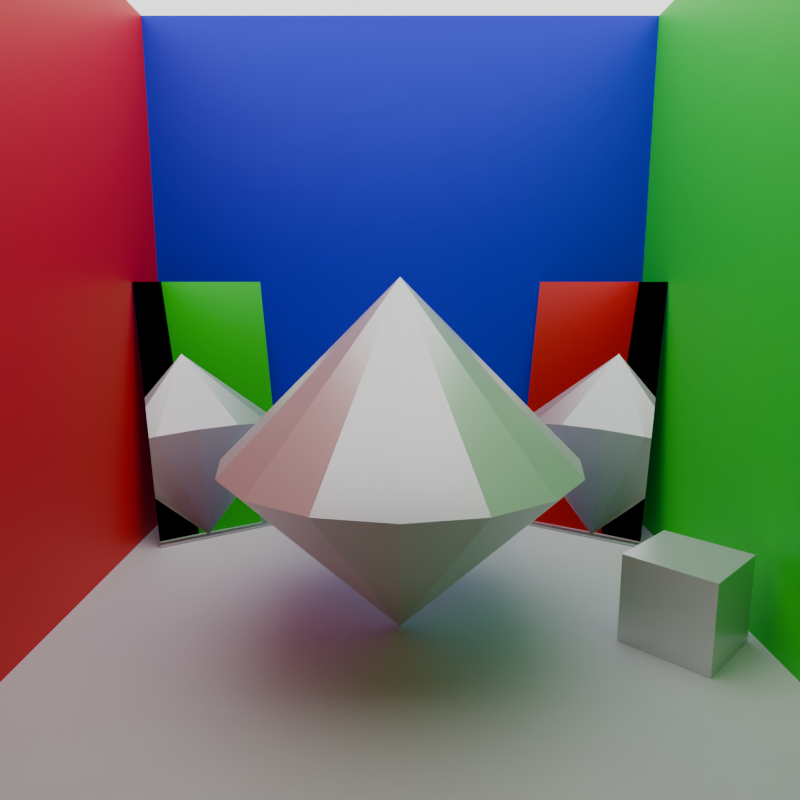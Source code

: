 # Source: scene.blend  (saved by Blender 5.0.119; exported with 4.5.12 LTS)
import bpy
from mathutils import Matrix  # noqa: F401  (used for matrix-valued properties, if any)

bpy.ops.wm.read_factory_settings(use_empty=True)
scene = bpy.context.scene
scene.name = 'Scene'

# ---- collections
col_collection = bpy.data.collections.new('Collection'); scene.collection.children.link(col_collection)

# ---- materials (node trees are filled in below, after node groups)
mat_light = bpy.data.materials.new('light')
mat_white = bpy.data.materials.new('white')
mat_blue = bpy.data.materials.new('blue')
mat_blue.use_backface_culling = True
mat_blue.use_backface_culling_shadow = True
mat_green = bpy.data.materials.new('green')
mat_red = bpy.data.materials.new('red')
mat_silver = bpy.data.materials.new('silver')
mat_silver.preview_render_type = 'FLAT'
mat_mirror = bpy.data.materials.new('mirror')

# ---- material node trees
mat_light.use_nodes = True; mat_light.node_tree.nodes.clear()
_N = mat_light.node_tree.nodes; _L = mat_light.node_tree.links
n0 = _N.new('ShaderNodeOutputMaterial'); n0.name = 'Material Output'; n0.location = (200, 100)
n1 = _N.new('ShaderNodeEmission'); n1.name = 'Emission'; n1.location = (-200, 100)
n1.inputs[1].default_value = 2.0
_L.new(n1.outputs[0], n0.inputs[0])
n0.is_active_output = True
mat_white.use_nodes = True; mat_white.node_tree.nodes.clear()
_N = mat_white.node_tree.nodes; _L = mat_white.node_tree.links
n0 = _N.new('ShaderNodeBsdfPrincipled'); n0.name = 'Principled BSDF'; n0.location = (-200, 100)
n1 = _N.new('ShaderNodeOutputMaterial'); n1.name = 'Material Output'; n1.location = (200, 100)
_L.new(n0.outputs[0], n1.inputs[0])
n1.is_active_output = True
mat_blue.use_nodes = True; mat_blue.node_tree.nodes.clear()
_N = mat_blue.node_tree.nodes; _L = mat_blue.node_tree.links
n0 = _N.new('ShaderNodeBsdfPrincipled'); n0.name = 'Principled BSDF'; n0.location = (-200, 100)
n0.inputs[0].default_value = (0.0, 0.006087, 0.8, 1.0)
n1 = _N.new('ShaderNodeOutputMaterial'); n1.name = 'Material Output'; n1.location = (200, 100)
_L.new(n0.outputs[0], n1.inputs[0])
n1.is_active_output = True
mat_green.use_nodes = True; mat_green.node_tree.nodes.clear()
_N = mat_green.node_tree.nodes; _L = mat_green.node_tree.links
n0 = _N.new('ShaderNodeBsdfPrincipled'); n0.name = 'Principled BSDF'; n0.location = (-200, 100)
n0.inputs[0].default_value = (0.0, 0.8, 0.008589, 1.0)
n1 = _N.new('ShaderNodeOutputMaterial'); n1.name = 'Material Output'; n1.location = (200, 100)
_L.new(n0.outputs[0], n1.inputs[0])
n1.is_active_output = True
mat_red.use_nodes = True; mat_red.node_tree.nodes.clear()
_N = mat_red.node_tree.nodes; _L = mat_red.node_tree.links
n0 = _N.new('ShaderNodeBsdfPrincipled'); n0.name = 'Principled BSDF'; n0.location = (-200, 100)
n0.inputs[0].default_value = (0.8, 0.0, 0.0006952, 1.0)
n1 = _N.new('ShaderNodeOutputMaterial'); n1.name = 'Material Output'; n1.location = (200, 100)
_L.new(n0.outputs[0], n1.inputs[0])
n1.is_active_output = True
mat_silver.use_nodes = True; mat_silver.node_tree.nodes.clear()
_N = mat_silver.node_tree.nodes; _L = mat_silver.node_tree.links
n0 = _N.new('ShaderNodeBsdfPrincipled'); n0.name = 'Principled BSDF'; n0.location = (-200, 100)
n0.inputs[1].default_value = 0.5
n0.inputs[2].default_value = 0.3
n0.inputs[3].default_value = 1.0
n1 = _N.new('ShaderNodeOutputMaterial'); n1.name = 'Material Output'; n1.location = (200, 100)
_L.new(n0.outputs[0], n1.inputs[0])
n1.is_active_output = True
mat_mirror.use_nodes = True; mat_mirror.node_tree.nodes.clear()
_N = mat_mirror.node_tree.nodes; _L = mat_mirror.node_tree.links
n0 = _N.new('ShaderNodeBsdfPrincipled'); n0.name = 'Principled BSDF'; n0.location = (-200, 100)
n0.inputs[1].default_value = 1.0
n0.inputs[2].default_value = 0.0
n1 = _N.new('ShaderNodeOutputMaterial'); n1.name = 'Material Output'; n1.location = (200, 100)
_L.new(n0.outputs[0], n1.inputs[0])
n1.is_active_output = True

# ---- world
world_world = bpy.data.worlds.new('World'); scene.world = world_world
world_world.use_nodes = True; world_world.node_tree.nodes.clear()
_N = world_world.node_tree.nodes; _L = world_world.node_tree.links
n0 = _N.new('ShaderNodeOutputWorld'); n0.name = 'World Output'; n0.location = (300, 300)
n1 = _N.new('ShaderNodeBackground'); n1.name = 'Background'; n1.location = (10, 300)
n1.inputs[0].default_value = (0.05088, 0.05088, 0.05088, 1.0)
n1.inputs[1].default_value = 0.0
_L.new(n1.outputs[0], n0.inputs[0])
n0.is_active_output = True
world_world.color = (0.05088, 0.05088, 0.05088)
world_world.sun_shadow_jitter_overblur = 0.0

# ---- cameras
cam_camera = bpy.data.cameras.new('Camera')
cam_camera.sensor_fit = 'HORIZONTAL'
cam_camera.lens = 30.0

# ---- meshes
me_cube_001 = bpy.data.meshes.new('Cube.001')
me_cube_001.from_pydata([(-1.0, -1.0, 0.0), (-1.0, 1.0, 0.0), (1.0, -1.0, 0.0), (1.0, 1.0, 0.0)], [], [(3, 2, 0, 1)])
_uv = me_cube_001.uv_layers.new(name='UVMap')
_uv.uv.foreach_set('vector', [0.625, 0.5, 0.625, 0.75, 0.875, 0.75, 0.875, 0.5])
me_cube_001.materials.append(mat_light)
me_cube_001.update()
me_cube_002 = bpy.data.meshes.new('Cube.002')
me_cube_002.from_pydata([(-1.0, -1.0, 0.0), (-1.0, 1.0, 0.0), (1.0, -1.0, 0.0), (1.0, 1.0, 0.0)], [], [(1, 0, 2, 3)])
_uv = me_cube_002.uv_layers.new(name='UVMap')
_uv.uv.foreach_set('vector', [0.125, 0.5, 0.125, 0.75, 0.375, 0.75, 0.375, 0.5])
me_cube_002.materials.append(mat_white)
me_cube_002.update()
me_cube_003 = bpy.data.meshes.new('Cube.003')
me_cube_003.from_pydata([(0.0, -1.0, -1.0), (0.0, -1.0, 1.0), (0.0, 1.0, -1.0), (0.0, 1.0, 1.0)], [], [(0, 2, 3, 1)])
_uv = me_cube_003.uv_layers.new(name='UVMap')
_uv.uv.foreach_set('vector', [0.375, 0.0, 0.375, 0.25, 0.625, 0.25, 0.625, 0.0])
me_cube_003.materials.append(mat_blue)
me_cube_003.update()
me_cube_004 = bpy.data.meshes.new('Cube.004')
me_cube_004.from_pydata([(-1.0, 0.0, -1.0), (-1.0, 0.0, 1.0), (1.0, 0.0, -1.0), (1.0, 0.0, 1.0)], [], [(0, 2, 3, 1)])
_uv = me_cube_004.uv_layers.new(name='UVMap')
_uv.uv.foreach_set('vector', [0.375, 0.25, 0.375, 0.5, 0.625, 0.5, 0.625, 0.25])
me_cube_004.materials.append(mat_green)
me_cube_004.update()
me_cube_005 = bpy.data.meshes.new('Cube.005')
me_cube_005.from_pydata([(-1.0, 0.0, -1.0), (-1.0, 0.0, 1.0), (1.0, 0.0, -1.0), (1.0, 0.0, 1.0)], [], [(2, 0, 1, 3)])
_uv = me_cube_005.uv_layers.new(name='UVMap')
_uv.uv.foreach_set('vector', [0.375, 0.75, 0.375, 1.0, 0.625, 1.0, 0.625, 0.75])
me_cube_005.materials.append(mat_red)
me_cube_005.update()
me_cone = bpy.data.meshes.new('Cone')
me_cone.from_pydata([(1.261e-08, 0.5, 0.0), (0.1913, 0.4619, 0.0), (0.3536, 0.3536, 0.0), (0.4619, 0.1913, 0.0), (0.5, 9.456e-09, 0.0), (0.4619, -0.1913, 0.0), (0.3536, -0.3536, 0.0), (0.1913, -0.4619, 0.0), (1.261e-08, -0.5, 0.0), (-0.1913, -0.4619, 0.0), (-0.3536, -0.3536, 0.0), (-0.4619, -0.1913, 0.0), (-0.5, 9.456e-09, 0.0), (-0.4619, 0.1913, 0.0), (-0.3536, 0.3536, 0.0), (-0.1913, 0.4619, 0.0), (1.261e-08, 9.456e-09, 0.5), (1.168e-08, 8.757e-09, -0.5)], [], [(0, 16, 1), (1, 16, 2), (2, 16, 3), (3, 16, 4), (4, 16, 5), (5, 16, 6), (6, 16, 7), (7, 16, 8), (8, 16, 9), (9, 16, 10), (10, 16, 11), (11, 16, 12), (12, 16, 13), (13, 16, 14), (6, 7, 17), (14, 16, 15), (15, 16, 0), (10, 11, 17), (14, 15, 17), (3, 4, 17), (0, 1, 17), (7, 8, 17), (11, 12, 17), (15, 0, 17), (4, 5, 17), (8, 9, 17), (12, 13, 17), (1, 2, 17), (5, 6, 17), (9, 10, 17), (13, 14, 17), (2, 3, 17)])
_uv = me_cone.uv_layers.new(name='UVMap')
_uv.uv.foreach_set('vector', [0.25, 0.49, 0.25, 0.25, 0.3418, 0.4717, 0.3418, 0.4717, 0.25, 0.25, 0.4197, 0.4197, 0.4197, 0.4197, 0.25, 0.25, 0.4717, 0.3418, 0.4717, 0.3418, 0.25, 0.25, 0.49, 0.25, 0.49, 0.25, 0.25, 0.25, 0.4717, 0.1582, 0.4717, 0.1582, 0.25, 0.25, 0.4197, 0.08029, 0.4197, 0.08029, 0.25, 0.25, 0.3418, 0.02827, 0.3418, 0.02827, 0.25, 0.25, 0.25, 0.01, 0.25, 0.01, 0.25, 0.25, 0.1582, 0.02827, 0.1582, 0.02827, 0.25, 0.25, 0.08029, 0.08029, 0.08029, 0.08029, 0.25, 0.25, 0.02827, 0.1582, 0.02827, 0.1582, 0.25, 0.25, 0.01, 0.25, 0.01, 0.25, 0.25, 0.25, 0.02827, 0.3418, 0.02827, 0.3418, 0.25, 0.25, 0.08029, 0.4197, 0.4197, 0.08029, 0.3418, 0.02827, 0.4197, 0.08029, 0.08029, 0.4197, 0.25, 0.25, 0.1582, 0.4717, 0.1582, 0.4717, 0.25, 0.25, 0.25, 0.49, 0.08029, 0.08029, 0.02827, 0.1582, 0.08029, 0.08029, 0.08029, 0.4197, 0.1582, 0.4717, 0.08029, 0.4197, 0.4717, 0.3418, 0.49, 0.25, 0.4717, 0.3418, 0.25, 0.49, 0.3418, 0.4717, 0.25, 0.49, 0.3418, 0.02827, 0.25, 0.01, 0.3418, 0.02827, 0.02827, 0.1582, 0.01, 0.25, 0.02827, 0.1582, 0.1582, 0.4717, 0.25, 0.49, 0.1582, 0.4717, 0.49, 0.25, 0.4717, 0.1582, 0.49, 0.25, 0.25, 0.01, 0.1582, 0.02827, 0.25, 0.01, 0.01, 0.25, 0.02827, 0.3418, 0.01, 0.25, 0.3418, 0.4717, 0.4197, 0.4197, 0.3418, 0.4717, 0.4717, 0.1582, 0.4197, 0.08029, 0.4717, 0.1582, 0.1582, 0.02827, 0.08029, 0.08029, 0.1582, 0.02827, 0.02827, 0.3418, 0.08029, 0.4197, 0.02827, 0.3418, 0.4197, 0.4197, 0.4717, 0.3418, 0.4197, 0.4197])
me_cone.materials.append(mat_silver)
me_cone.update()
me_plane = bpy.data.meshes.new('Plane')
me_plane.from_pydata([(0.06052, -0.2584, 0.492), (0.2101, -0.1621, -0.492), (-0.2101, 0.1621, 0.492), (-0.06052, 0.2584, -0.492)], [], [(0, 1, 3, 2)])
_uv = me_plane.uv_layers.new(name='UVMap')
_uv.uv.foreach_set('vector', [0.0, 0.0, 1.0, 0.0, 1.0, 1.0, 0.0, 1.0])
me_plane.materials.append(mat_mirror)
me_plane.update()
me_cube_007 = bpy.data.meshes.new('Cube.007')
me_cube_007.from_pydata([(-0.1805, 0.003, -0.1276), (-0.1805, 0.003, 0.1276), (0.003, 0.1805, -0.1276), (0.003, 0.1805, 0.1276), (-0.003, -0.1805, -0.1276), (-0.003, -0.1805, 0.1276), (0.1805, -0.003, -0.1276), (0.1805, -0.003, 0.1276)], [], [(0, 1, 3, 2), (2, 3, 7, 6), (6, 7, 5, 4), (4, 5, 1, 0), (2, 6, 4, 0), (7, 3, 1, 5)])
_uv = me_cube_007.uv_layers.new(name='UVMap')
_uv.uv.foreach_set('vector', [0.375, 0.0, 0.625, 0.0, 0.625, 0.25, 0.375, 0.25, 0.375, 0.25, 0.625, 0.25, 0.625, 0.5, 0.375, 0.5, 0.375, 0.5, 0.625, 0.5, 0.625, 0.75, 0.375, 0.75, 0.375, 0.75, 0.625, 0.75, 0.625, 1.0, 0.375, 1.0, 0.125, 0.5, 0.375, 0.5, 0.375, 0.75, 0.125, 0.75, 0.625, 0.5, 0.875, 0.5, 0.875, 0.75, 0.625, 0.75])
me_cube_007.materials.append(mat_silver)
me_cube_007.update()
me_plane_001 = bpy.data.meshes.new('Plane.001')
me_plane_001.from_pydata([(0.06052, 0.2584, 0.492), (-0.2101, -0.1621, 0.492), (0.2101, 0.1621, -0.492), (-0.06052, -0.2584, -0.492)], [], [(0, 1, 3, 2)])
_uv = me_plane_001.uv_layers.new(name='UVMap')
_uv.uv.foreach_set('vector', [0.0, 0.0, 0.0, 1.0, 1.0, 1.0, 1.0, 0.0])
me_plane_001.materials.append(mat_mirror)
me_plane_001.update()

# ---- objects
ob_ceiling = bpy.data.objects.new('ceiling', me_cube_001)
ob_floor = bpy.data.objects.new('floor', me_cube_002)
ob_back = bpy.data.objects.new('back', me_cube_003)
ob_right = bpy.data.objects.new('right', me_cube_004)
ob_left = bpy.data.objects.new('left', me_cube_005)
ob_artifact = bpy.data.objects.new('artifact', me_cone)
ob_mirror = bpy.data.objects.new('mirror', me_plane)
ob_smallcube = bpy.data.objects.new('smallCube', me_cube_007)
ob_mirror_001 = bpy.data.objects.new('mirror.001', me_plane_001)
ob_camera = bpy.data.objects.new('camera', cam_camera)

# ---- transforms, parenting, visibility, modifiers, constraints
ob_ceiling.location = (0.0, 0.0, 2.0)
ob_floor.location = (0.0, 0.0, 0.0)
ob_back.location = (-1.0, 0.0, 1.0)
ob_right.location = (0.0, 1.0, 1.0)
ob_left.location = (0.0, -1.0, 1.0)
ob_artifact.location = (-1.261e-08, -9.456e-09, 0.5)
ob_mirror.location = (-0.7891, -0.7396, 0.4949)
ob_smallcube.location = (0.08015, 0.786, 0.1283)
ob_mirror_001.location = (-0.7891, 0.7396, 0.4949)
ob_camera.location = (1.794, 0.0, 0.9852)
ob_camera.rotation_euler = (1.396, 0.0, 1.571)

# ---- collection membership
col_collection.objects.link(ob_ceiling)
col_collection.objects.link(ob_floor)
col_collection.objects.link(ob_back)
col_collection.objects.link(ob_right)
col_collection.objects.link(ob_left)
col_collection.objects.link(ob_artifact)
col_collection.objects.link(ob_mirror)
col_collection.objects.link(ob_smallcube)
col_collection.objects.link(ob_mirror_001)
col_collection.objects.link(ob_camera)

# ---- scene / render settings (as saved in the file)
scene.camera = ob_camera
scene.frame_start = 1; scene.frame_end = 250; scene.frame_set(1)
scene.render.engine = 'CYCLES'
scene.render.resolution_y = 1920
scene.render.bake_bias = 0.0
scene.render.bake_samples = 0
scene.cycles.samples = 256
scene.cycles.adaptive_threshold = 0.05
bpy.context.view_layer.update()

